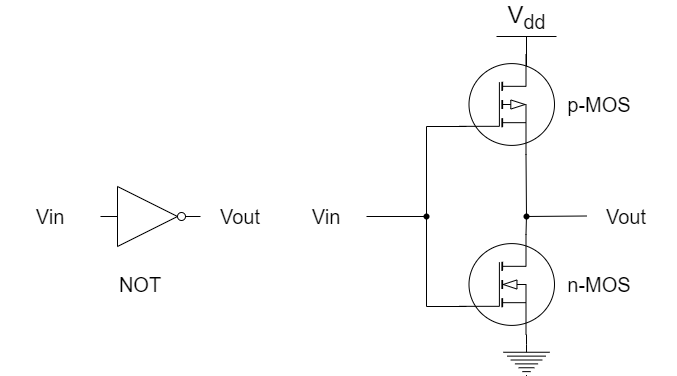

The diagram above was exported from draw.io. Its source (the exported page's mxGraphModel, read from the mxfile embedded in the PNG):
<mxGraphModel dx="971" dy="1449" grid="1" gridSize="10" guides="1" tooltips="1" connect="1" arrows="1" fold="1" page="1" pageScale="1" pageWidth="827" pageHeight="1169" math="0" shadow="0">
  <root>
    <mxCell id="0" />
    <mxCell id="1" parent="0" />
    <mxCell id="8" value="" style="verticalLabelPosition=bottom;shadow=0;dashed=0;align=center;html=1;verticalAlign=top;shape=mxgraph.electrical.mosfets1.mosfet_ic_n;" vertex="1" parent="1">
      <mxGeometry x="539" y="700" width="95" height="100" as="geometry" />
    </mxCell>
    <mxCell id="9" value="" style="verticalLabelPosition=bottom;shadow=0;dashed=0;align=center;html=1;verticalAlign=top;shape=mxgraph.electrical.mosfets1.mosfet_ic_p;" vertex="1" parent="1">
      <mxGeometry x="539" y="520" width="95" height="100" as="geometry" />
    </mxCell>
    <mxCell id="11" value="" style="endArrow=none;html=1;exitDx=0;exitDy=0;exitPerimeter=0;entryX=0.7;entryY=1;entryDx=0;entryDy=0;entryPerimeter=0;startArrow=none;" edge="1" parent="1" source="33" target="9">
      <mxGeometry width="50" height="50" relative="1" as="geometry">
        <mxPoint x="566" y="660" as="sourcePoint" />
        <mxPoint x="606" y="620" as="targetPoint" />
      </mxGeometry>
    </mxCell>
    <mxCell id="15" value="V&lt;sub&gt;dd&lt;/sub&gt;" style="verticalLabelPosition=top;verticalAlign=bottom;shape=mxgraph.electrical.signal_sources.vdd;shadow=0;dashed=0;align=center;strokeWidth=1;fontSize=24;html=1;flipV=1;" vertex="1" parent="1">
      <mxGeometry x="576" y="502" width="60" height="30" as="geometry" />
    </mxCell>
    <mxCell id="16" value="" style="shape=partialRectangle;whiteSpace=wrap;html=1;bottom=1;right=1;left=1;top=0;fillColor=none;routingCenterX=-0.5;rotation=90;" vertex="1" parent="1">
      <mxGeometry x="436" y="662" width="180" height="40" as="geometry" />
    </mxCell>
    <mxCell id="17" value="" style="pointerEvents=1;verticalLabelPosition=bottom;shadow=0;dashed=0;align=center;html=1;verticalAlign=top;shape=mxgraph.electrical.signal_sources.protective_earth;" vertex="1" parent="1">
      <mxGeometry x="582.88" y="810" width="46.25" height="31" as="geometry" />
    </mxCell>
    <mxCell id="18" value="" style="endArrow=none;html=1;exitDx=0;exitDy=0;startArrow=none;" edge="1" parent="1" source="31">
      <mxGeometry width="50" height="50" relative="1" as="geometry">
        <mxPoint x="566" y="660" as="sourcePoint" />
        <mxPoint x="446" y="682" as="targetPoint" />
      </mxGeometry>
    </mxCell>
    <mxCell id="19" value="" style="endArrow=none;html=1;exitX=0.5;exitY=1;exitDx=0;exitDy=0;" edge="1" parent="1">
      <mxGeometry width="50" height="50" relative="1" as="geometry">
        <mxPoint x="666" y="681.5" as="sourcePoint" />
        <mxPoint x="606" y="682" as="targetPoint" />
      </mxGeometry>
    </mxCell>
    <mxCell id="22" value="" style="endArrow=none;html=1;entryX=0.5;entryY=0;entryDx=0;entryDy=0;entryPerimeter=0;" edge="1" parent="1" target="17">
      <mxGeometry width="50" height="50" relative="1" as="geometry">
        <mxPoint x="606" y="800" as="sourcePoint" />
        <mxPoint x="616" y="610" as="targetPoint" />
      </mxGeometry>
    </mxCell>
    <mxCell id="23" value="&lt;font style=&quot;font-size: 20px;&quot;&gt;p-MOS&lt;/font&gt;" style="text;strokeColor=none;align=center;fillColor=none;html=1;verticalAlign=middle;whiteSpace=wrap;rounded=0;" vertex="1" parent="1">
      <mxGeometry x="629.13" y="555" width="100" height="30" as="geometry" />
    </mxCell>
    <mxCell id="24" value="&lt;font style=&quot;font-size: 20px;&quot;&gt;n-MOS&lt;/font&gt;" style="text;strokeColor=none;align=center;fillColor=none;html=1;verticalAlign=middle;whiteSpace=wrap;rounded=0;" vertex="1" parent="1">
      <mxGeometry x="629.13" y="735" width="100" height="30" as="geometry" />
    </mxCell>
    <mxCell id="25" value="&lt;font style=&quot;font-size: 20px;&quot;&gt;Vin&lt;/font&gt;" style="text;strokeColor=none;align=center;fillColor=none;html=1;verticalAlign=middle;whiteSpace=wrap;rounded=0;" vertex="1" parent="1">
      <mxGeometry x="356" y="667" width="100" height="30" as="geometry" />
    </mxCell>
    <mxCell id="26" value="&lt;span style=&quot;font-size: 20px;&quot;&gt;Vout&lt;/span&gt;" style="text;strokeColor=none;align=center;fillColor=none;html=1;verticalAlign=middle;whiteSpace=wrap;rounded=0;" vertex="1" parent="1">
      <mxGeometry x="656" y="667" width="100" height="30" as="geometry" />
    </mxCell>
    <mxCell id="27" value="" style="verticalLabelPosition=bottom;shadow=0;dashed=0;align=center;html=1;verticalAlign=top;shape=mxgraph.electrical.logic_gates.inverter_2" vertex="1" parent="1">
      <mxGeometry x="180" y="652" width="100" height="60" as="geometry" />
    </mxCell>
    <mxCell id="28" value="&lt;font style=&quot;font-size: 20px;&quot;&gt;Vin&lt;/font&gt;" style="text;strokeColor=none;align=center;fillColor=none;html=1;verticalAlign=middle;whiteSpace=wrap;rounded=0;" vertex="1" parent="1">
      <mxGeometry x="80" y="667" width="100" height="30" as="geometry" />
    </mxCell>
    <mxCell id="29" value="&lt;span style=&quot;font-size: 20px;&quot;&gt;Vout&lt;/span&gt;" style="text;strokeColor=none;align=center;fillColor=none;html=1;verticalAlign=middle;whiteSpace=wrap;rounded=0;" vertex="1" parent="1">
      <mxGeometry x="270" y="667" width="100" height="30" as="geometry" />
    </mxCell>
    <mxCell id="30" value="&lt;span style=&quot;font-size: 20px;&quot;&gt;NOT&lt;/span&gt;" style="text;strokeColor=none;align=center;fillColor=none;html=1;verticalAlign=middle;whiteSpace=wrap;rounded=0;" vertex="1" parent="1">
      <mxGeometry x="170" y="735" width="100" height="30" as="geometry" />
    </mxCell>
    <mxCell id="32" value="" style="endArrow=none;html=1;exitX=0.5;exitY=1;exitDx=0;exitDy=0;" edge="1" parent="1" source="16" target="31">
      <mxGeometry width="50" height="50" relative="1" as="geometry">
        <mxPoint x="506" y="682" as="sourcePoint" />
        <mxPoint x="446" y="682" as="targetPoint" />
      </mxGeometry>
    </mxCell>
    <mxCell id="31" value="" style="shape=waypoint;sketch=0;fillStyle=solid;size=6;pointerEvents=1;points=[];fillColor=none;resizable=0;rotatable=0;perimeter=centerPerimeter;snapToPoint=1;" vertex="1" parent="1">
      <mxGeometry x="496" y="672" width="20" height="20" as="geometry" />
    </mxCell>
    <mxCell id="34" value="" style="endArrow=none;html=1;exitX=0.7;exitY=0;exitDx=0;exitDy=0;exitPerimeter=0;entryDx=0;entryDy=0;entryPerimeter=0;" edge="1" parent="1" source="8" target="33">
      <mxGeometry width="50" height="50" relative="1" as="geometry">
        <mxPoint x="605.5" y="700" as="sourcePoint" />
        <mxPoint x="605.5" y="620" as="targetPoint" />
      </mxGeometry>
    </mxCell>
    <mxCell id="33" value="" style="shape=waypoint;sketch=0;fillStyle=solid;size=6;pointerEvents=1;points=[];fillColor=none;resizable=0;rotatable=0;perimeter=centerPerimeter;snapToPoint=1;" vertex="1" parent="1">
      <mxGeometry x="596" y="672" width="20" height="20" as="geometry" />
    </mxCell>
  </root>
</mxGraphModel>